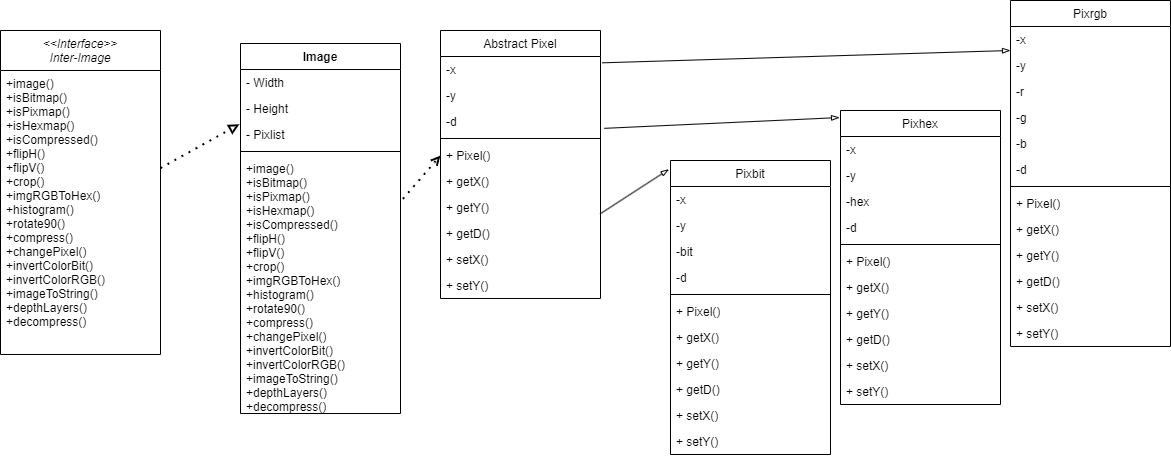

The diagram above was exported from draw.io. Its source (the exported page's mxGraphModel, read from the mxfile embedded in the PNG):
<mxGraphModel dx="953" dy="527" grid="1" gridSize="10" guides="1" tooltips="1" connect="1" arrows="1" fold="1" page="1" pageScale="1" pageWidth="827" pageHeight="1169" math="0" shadow="0">
  <root>
    <mxCell id="WIyWlLk6GJQsqaUBKTNV-0" />
    <mxCell id="WIyWlLk6GJQsqaUBKTNV-1" parent="WIyWlLk6GJQsqaUBKTNV-0" />
    <mxCell id="zkfFHV4jXpPFQw0GAbJ--0" value="&lt;&lt;Interface&gt;&gt;&#10;Inter-Image" style="swimlane;fontStyle=2;align=center;verticalAlign=top;childLayout=stackLayout;horizontal=1;startSize=40;horizontalStack=0;resizeParent=1;resizeLast=0;collapsible=1;marginBottom=0;rounded=0;shadow=0;strokeWidth=1;" parent="WIyWlLk6GJQsqaUBKTNV-1" vertex="1">
      <mxGeometry x="40" y="30" width="160" height="324" as="geometry">
        <mxRectangle x="230" y="140" width="160" height="26" as="alternateBounds" />
      </mxGeometry>
    </mxCell>
    <mxCell id="zkfFHV4jXpPFQw0GAbJ--5" value="+image()&#10;+isBitmap()&#10;+isPixmap()&#10;+isHexmap()&#10;+isCompressed()&#10;+flipH()&#10;+flipV()&#10;+crop()&#10;+imgRGBToHex()&#10;+histogram()&#10;+rotate90()&#10;+compress()&#10;+changePixel()&#10;+invertColorBit()&#10;+invertColorRGB()&#10;+imageToString()&#10;+depthLayers()&#10;+decompress()" style="text;align=left;verticalAlign=top;spacingLeft=4;spacingRight=4;overflow=hidden;rotatable=0;points=[[0,0.5],[1,0.5]];portConstraint=eastwest;" parent="zkfFHV4jXpPFQw0GAbJ--0" vertex="1">
      <mxGeometry y="40" width="160" height="284" as="geometry" />
    </mxCell>
    <mxCell id="zkfFHV4jXpPFQw0GAbJ--17" value="Abstract Pixel" style="swimlane;fontStyle=0;align=center;verticalAlign=top;childLayout=stackLayout;horizontal=1;startSize=26;horizontalStack=0;resizeParent=1;resizeLast=0;collapsible=1;marginBottom=0;rounded=0;shadow=0;strokeWidth=1;" parent="WIyWlLk6GJQsqaUBKTNV-1" vertex="1">
      <mxGeometry x="480" y="30" width="160" height="268" as="geometry">
        <mxRectangle x="550" y="140" width="160" height="26" as="alternateBounds" />
      </mxGeometry>
    </mxCell>
    <mxCell id="zkfFHV4jXpPFQw0GAbJ--18" value="-x" style="text;align=left;verticalAlign=top;spacingLeft=4;spacingRight=4;overflow=hidden;rotatable=0;points=[[0,0.5],[1,0.5]];portConstraint=eastwest;" parent="zkfFHV4jXpPFQw0GAbJ--17" vertex="1">
      <mxGeometry y="26" width="160" height="26" as="geometry" />
    </mxCell>
    <mxCell id="zkfFHV4jXpPFQw0GAbJ--19" value="-y" style="text;align=left;verticalAlign=top;spacingLeft=4;spacingRight=4;overflow=hidden;rotatable=0;points=[[0,0.5],[1,0.5]];portConstraint=eastwest;rounded=0;shadow=0;html=0;" parent="zkfFHV4jXpPFQw0GAbJ--17" vertex="1">
      <mxGeometry y="52" width="160" height="26" as="geometry" />
    </mxCell>
    <mxCell id="zkfFHV4jXpPFQw0GAbJ--20" value="-d" style="text;align=left;verticalAlign=top;spacingLeft=4;spacingRight=4;overflow=hidden;rotatable=0;points=[[0,0.5],[1,0.5]];portConstraint=eastwest;rounded=0;shadow=0;html=0;" parent="zkfFHV4jXpPFQw0GAbJ--17" vertex="1">
      <mxGeometry y="78" width="160" height="26" as="geometry" />
    </mxCell>
    <mxCell id="zkfFHV4jXpPFQw0GAbJ--23" value="" style="line;html=1;strokeWidth=1;align=left;verticalAlign=middle;spacingTop=-1;spacingLeft=3;spacingRight=3;rotatable=0;labelPosition=right;points=[];portConstraint=eastwest;" parent="zkfFHV4jXpPFQw0GAbJ--17" vertex="1">
      <mxGeometry y="104" width="160" height="8" as="geometry" />
    </mxCell>
    <mxCell id="zkfFHV4jXpPFQw0GAbJ--24" value="+ Pixel()" style="text;align=left;verticalAlign=top;spacingLeft=4;spacingRight=4;overflow=hidden;rotatable=0;points=[[0,0.5],[1,0.5]];portConstraint=eastwest;html=1;" parent="zkfFHV4jXpPFQw0GAbJ--17" vertex="1">
      <mxGeometry y="112" width="160" height="26" as="geometry" />
    </mxCell>
    <mxCell id="zkfFHV4jXpPFQw0GAbJ--25" value="+ getX()" style="text;align=left;verticalAlign=top;spacingLeft=4;spacingRight=4;overflow=hidden;rotatable=0;points=[[0,0.5],[1,0.5]];portConstraint=eastwest;" parent="zkfFHV4jXpPFQw0GAbJ--17" vertex="1">
      <mxGeometry y="138" width="160" height="26" as="geometry" />
    </mxCell>
    <mxCell id="j4iOM0rGFcqgTuEt-wn2-18" value="+ getY()" style="text;align=left;verticalAlign=top;spacingLeft=4;spacingRight=4;overflow=hidden;rotatable=0;points=[[0,0.5],[1,0.5]];portConstraint=eastwest;" vertex="1" parent="zkfFHV4jXpPFQw0GAbJ--17">
      <mxGeometry y="164" width="160" height="26" as="geometry" />
    </mxCell>
    <mxCell id="j4iOM0rGFcqgTuEt-wn2-19" value="+ getD()" style="text;align=left;verticalAlign=top;spacingLeft=4;spacingRight=4;overflow=hidden;rotatable=0;points=[[0,0.5],[1,0.5]];portConstraint=eastwest;" vertex="1" parent="zkfFHV4jXpPFQw0GAbJ--17">
      <mxGeometry y="190" width="160" height="26" as="geometry" />
    </mxCell>
    <mxCell id="j4iOM0rGFcqgTuEt-wn2-21" value="+ setX()" style="text;align=left;verticalAlign=top;spacingLeft=4;spacingRight=4;overflow=hidden;rotatable=0;points=[[0,0.5],[1,0.5]];portConstraint=eastwest;" vertex="1" parent="zkfFHV4jXpPFQw0GAbJ--17">
      <mxGeometry y="216" width="160" height="26" as="geometry" />
    </mxCell>
    <mxCell id="j4iOM0rGFcqgTuEt-wn2-20" value="+ setY()" style="text;align=left;verticalAlign=top;spacingLeft=4;spacingRight=4;overflow=hidden;rotatable=0;points=[[0,0.5],[1,0.5]];portConstraint=eastwest;" vertex="1" parent="zkfFHV4jXpPFQw0GAbJ--17">
      <mxGeometry y="242" width="160" height="26" as="geometry" />
    </mxCell>
    <mxCell id="j4iOM0rGFcqgTuEt-wn2-9" value="Image" style="swimlane;fontStyle=1;align=center;verticalAlign=top;childLayout=stackLayout;horizontal=1;startSize=26;horizontalStack=0;resizeParent=1;resizeParentMax=0;resizeLast=0;collapsible=1;marginBottom=0;" vertex="1" parent="WIyWlLk6GJQsqaUBKTNV-1">
      <mxGeometry x="280" y="43" width="160" height="370" as="geometry" />
    </mxCell>
    <mxCell id="j4iOM0rGFcqgTuEt-wn2-13" value="- Width" style="text;strokeColor=none;fillColor=none;align=left;verticalAlign=top;spacingLeft=4;spacingRight=4;overflow=hidden;rotatable=0;points=[[0,0.5],[1,0.5]];portConstraint=eastwest;" vertex="1" parent="j4iOM0rGFcqgTuEt-wn2-9">
      <mxGeometry y="26" width="160" height="26" as="geometry" />
    </mxCell>
    <mxCell id="j4iOM0rGFcqgTuEt-wn2-10" value="- Height" style="text;strokeColor=none;fillColor=none;align=left;verticalAlign=top;spacingLeft=4;spacingRight=4;overflow=hidden;rotatable=0;points=[[0,0.5],[1,0.5]];portConstraint=eastwest;" vertex="1" parent="j4iOM0rGFcqgTuEt-wn2-9">
      <mxGeometry y="52" width="160" height="26" as="geometry" />
    </mxCell>
    <mxCell id="j4iOM0rGFcqgTuEt-wn2-14" value="- Pixlist" style="text;strokeColor=none;fillColor=none;align=left;verticalAlign=top;spacingLeft=4;spacingRight=4;overflow=hidden;rotatable=0;points=[[0,0.5],[1,0.5]];portConstraint=eastwest;" vertex="1" parent="j4iOM0rGFcqgTuEt-wn2-9">
      <mxGeometry y="78" width="160" height="26" as="geometry" />
    </mxCell>
    <mxCell id="j4iOM0rGFcqgTuEt-wn2-11" value="" style="line;strokeWidth=1;fillColor=none;align=left;verticalAlign=middle;spacingTop=-1;spacingLeft=3;spacingRight=3;rotatable=0;labelPosition=right;points=[];portConstraint=eastwest;strokeColor=inherit;" vertex="1" parent="j4iOM0rGFcqgTuEt-wn2-9">
      <mxGeometry y="104" width="160" height="8" as="geometry" />
    </mxCell>
    <mxCell id="j4iOM0rGFcqgTuEt-wn2-12" value="+image()&#10;+isBitmap()&#10;+isPixmap()&#10;+isHexmap()&#10;+isCompressed()&#10;+flipH()&#10;+flipV()&#10;+crop()&#10;+imgRGBToHex()&#10;+histogram()&#10;+rotate90()&#10;+compress()&#10;+changePixel()&#10;+invertColorBit()&#10;+invertColorRGB()&#10;+imageToString()&#10;+depthLayers()&#10;+decompress()" style="text;strokeColor=none;fillColor=none;align=left;verticalAlign=top;spacingLeft=4;spacingRight=4;overflow=hidden;rotatable=0;points=[[0,0.5],[1,0.5]];portConstraint=eastwest;" vertex="1" parent="j4iOM0rGFcqgTuEt-wn2-9">
      <mxGeometry y="112" width="160" height="258" as="geometry" />
    </mxCell>
    <mxCell id="j4iOM0rGFcqgTuEt-wn2-15" value="" style="endArrow=block;dashed=1;html=1;dashPattern=1 3;strokeWidth=2;rounded=0;entryX=-0.007;entryY=0.106;entryDx=0;entryDy=0;entryPerimeter=0;endFill=0;" edge="1" parent="WIyWlLk6GJQsqaUBKTNV-1" source="zkfFHV4jXpPFQw0GAbJ--5" target="j4iOM0rGFcqgTuEt-wn2-14">
      <mxGeometry width="50" height="50" relative="1" as="geometry">
        <mxPoint x="240" y="220" as="sourcePoint" />
        <mxPoint x="290" y="170" as="targetPoint" />
      </mxGeometry>
    </mxCell>
    <mxCell id="j4iOM0rGFcqgTuEt-wn2-22" value="" style="endArrow=open;dashed=1;html=1;dashPattern=1 3;strokeWidth=2;rounded=0;exitX=1.015;exitY=0.168;exitDx=0;exitDy=0;exitPerimeter=0;entryX=0;entryY=0.5;entryDx=0;entryDy=0;endFill=0;" edge="1" parent="WIyWlLk6GJQsqaUBKTNV-1" source="j4iOM0rGFcqgTuEt-wn2-12" target="zkfFHV4jXpPFQw0GAbJ--24">
      <mxGeometry width="50" height="50" relative="1" as="geometry">
        <mxPoint x="450" y="220" as="sourcePoint" />
        <mxPoint x="500" y="170" as="targetPoint" />
      </mxGeometry>
    </mxCell>
    <mxCell id="j4iOM0rGFcqgTuEt-wn2-23" value="Pixbit" style="swimlane;fontStyle=0;align=center;verticalAlign=top;childLayout=stackLayout;horizontal=1;startSize=26;horizontalStack=0;resizeParent=1;resizeLast=0;collapsible=1;marginBottom=0;rounded=0;shadow=0;strokeWidth=1;" vertex="1" parent="WIyWlLk6GJQsqaUBKTNV-1">
      <mxGeometry x="710" y="160" width="160" height="294" as="geometry">
        <mxRectangle x="550" y="140" width="160" height="26" as="alternateBounds" />
      </mxGeometry>
    </mxCell>
    <mxCell id="j4iOM0rGFcqgTuEt-wn2-24" value="-x" style="text;align=left;verticalAlign=top;spacingLeft=4;spacingRight=4;overflow=hidden;rotatable=0;points=[[0,0.5],[1,0.5]];portConstraint=eastwest;" vertex="1" parent="j4iOM0rGFcqgTuEt-wn2-23">
      <mxGeometry y="26" width="160" height="26" as="geometry" />
    </mxCell>
    <mxCell id="j4iOM0rGFcqgTuEt-wn2-25" value="-y" style="text;align=left;verticalAlign=top;spacingLeft=4;spacingRight=4;overflow=hidden;rotatable=0;points=[[0,0.5],[1,0.5]];portConstraint=eastwest;rounded=0;shadow=0;html=0;" vertex="1" parent="j4iOM0rGFcqgTuEt-wn2-23">
      <mxGeometry y="52" width="160" height="26" as="geometry" />
    </mxCell>
    <mxCell id="j4iOM0rGFcqgTuEt-wn2-34" value="-bit" style="text;align=left;verticalAlign=top;spacingLeft=4;spacingRight=4;overflow=hidden;rotatable=0;points=[[0,0.5],[1,0.5]];portConstraint=eastwest;rounded=0;shadow=0;html=0;" vertex="1" parent="j4iOM0rGFcqgTuEt-wn2-23">
      <mxGeometry y="78" width="160" height="26" as="geometry" />
    </mxCell>
    <mxCell id="j4iOM0rGFcqgTuEt-wn2-26" value="-d" style="text;align=left;verticalAlign=top;spacingLeft=4;spacingRight=4;overflow=hidden;rotatable=0;points=[[0,0.5],[1,0.5]];portConstraint=eastwest;rounded=0;shadow=0;html=0;" vertex="1" parent="j4iOM0rGFcqgTuEt-wn2-23">
      <mxGeometry y="104" width="160" height="26" as="geometry" />
    </mxCell>
    <mxCell id="j4iOM0rGFcqgTuEt-wn2-27" value="" style="line;html=1;strokeWidth=1;align=left;verticalAlign=middle;spacingTop=-1;spacingLeft=3;spacingRight=3;rotatable=0;labelPosition=right;points=[];portConstraint=eastwest;" vertex="1" parent="j4iOM0rGFcqgTuEt-wn2-23">
      <mxGeometry y="130" width="160" height="8" as="geometry" />
    </mxCell>
    <mxCell id="j4iOM0rGFcqgTuEt-wn2-28" value="+ Pixel()" style="text;align=left;verticalAlign=top;spacingLeft=4;spacingRight=4;overflow=hidden;rotatable=0;points=[[0,0.5],[1,0.5]];portConstraint=eastwest;html=1;" vertex="1" parent="j4iOM0rGFcqgTuEt-wn2-23">
      <mxGeometry y="138" width="160" height="26" as="geometry" />
    </mxCell>
    <mxCell id="j4iOM0rGFcqgTuEt-wn2-29" value="+ getX()" style="text;align=left;verticalAlign=top;spacingLeft=4;spacingRight=4;overflow=hidden;rotatable=0;points=[[0,0.5],[1,0.5]];portConstraint=eastwest;" vertex="1" parent="j4iOM0rGFcqgTuEt-wn2-23">
      <mxGeometry y="164" width="160" height="26" as="geometry" />
    </mxCell>
    <mxCell id="j4iOM0rGFcqgTuEt-wn2-30" value="+ getY()" style="text;align=left;verticalAlign=top;spacingLeft=4;spacingRight=4;overflow=hidden;rotatable=0;points=[[0,0.5],[1,0.5]];portConstraint=eastwest;" vertex="1" parent="j4iOM0rGFcqgTuEt-wn2-23">
      <mxGeometry y="190" width="160" height="26" as="geometry" />
    </mxCell>
    <mxCell id="j4iOM0rGFcqgTuEt-wn2-31" value="+ getD()" style="text;align=left;verticalAlign=top;spacingLeft=4;spacingRight=4;overflow=hidden;rotatable=0;points=[[0,0.5],[1,0.5]];portConstraint=eastwest;" vertex="1" parent="j4iOM0rGFcqgTuEt-wn2-23">
      <mxGeometry y="216" width="160" height="26" as="geometry" />
    </mxCell>
    <mxCell id="j4iOM0rGFcqgTuEt-wn2-32" value="+ setX()" style="text;align=left;verticalAlign=top;spacingLeft=4;spacingRight=4;overflow=hidden;rotatable=0;points=[[0,0.5],[1,0.5]];portConstraint=eastwest;" vertex="1" parent="j4iOM0rGFcqgTuEt-wn2-23">
      <mxGeometry y="242" width="160" height="26" as="geometry" />
    </mxCell>
    <mxCell id="j4iOM0rGFcqgTuEt-wn2-33" value="+ setY()" style="text;align=left;verticalAlign=top;spacingLeft=4;spacingRight=4;overflow=hidden;rotatable=0;points=[[0,0.5],[1,0.5]];portConstraint=eastwest;" vertex="1" parent="j4iOM0rGFcqgTuEt-wn2-23">
      <mxGeometry y="268" width="160" height="26" as="geometry" />
    </mxCell>
    <mxCell id="j4iOM0rGFcqgTuEt-wn2-35" value="Pixhex" style="swimlane;fontStyle=0;align=center;verticalAlign=top;childLayout=stackLayout;horizontal=1;startSize=26;horizontalStack=0;resizeParent=1;resizeLast=0;collapsible=1;marginBottom=0;rounded=0;shadow=0;strokeWidth=1;" vertex="1" parent="WIyWlLk6GJQsqaUBKTNV-1">
      <mxGeometry x="880" y="110" width="160" height="294" as="geometry">
        <mxRectangle x="550" y="140" width="160" height="26" as="alternateBounds" />
      </mxGeometry>
    </mxCell>
    <mxCell id="j4iOM0rGFcqgTuEt-wn2-36" value="-x" style="text;align=left;verticalAlign=top;spacingLeft=4;spacingRight=4;overflow=hidden;rotatable=0;points=[[0,0.5],[1,0.5]];portConstraint=eastwest;" vertex="1" parent="j4iOM0rGFcqgTuEt-wn2-35">
      <mxGeometry y="26" width="160" height="26" as="geometry" />
    </mxCell>
    <mxCell id="j4iOM0rGFcqgTuEt-wn2-37" value="-y" style="text;align=left;verticalAlign=top;spacingLeft=4;spacingRight=4;overflow=hidden;rotatable=0;points=[[0,0.5],[1,0.5]];portConstraint=eastwest;rounded=0;shadow=0;html=0;" vertex="1" parent="j4iOM0rGFcqgTuEt-wn2-35">
      <mxGeometry y="52" width="160" height="26" as="geometry" />
    </mxCell>
    <mxCell id="j4iOM0rGFcqgTuEt-wn2-38" value="-hex" style="text;align=left;verticalAlign=top;spacingLeft=4;spacingRight=4;overflow=hidden;rotatable=0;points=[[0,0.5],[1,0.5]];portConstraint=eastwest;rounded=0;shadow=0;html=0;" vertex="1" parent="j4iOM0rGFcqgTuEt-wn2-35">
      <mxGeometry y="78" width="160" height="26" as="geometry" />
    </mxCell>
    <mxCell id="j4iOM0rGFcqgTuEt-wn2-39" value="-d" style="text;align=left;verticalAlign=top;spacingLeft=4;spacingRight=4;overflow=hidden;rotatable=0;points=[[0,0.5],[1,0.5]];portConstraint=eastwest;rounded=0;shadow=0;html=0;" vertex="1" parent="j4iOM0rGFcqgTuEt-wn2-35">
      <mxGeometry y="104" width="160" height="26" as="geometry" />
    </mxCell>
    <mxCell id="j4iOM0rGFcqgTuEt-wn2-40" value="" style="line;html=1;strokeWidth=1;align=left;verticalAlign=middle;spacingTop=-1;spacingLeft=3;spacingRight=3;rotatable=0;labelPosition=right;points=[];portConstraint=eastwest;" vertex="1" parent="j4iOM0rGFcqgTuEt-wn2-35">
      <mxGeometry y="130" width="160" height="8" as="geometry" />
    </mxCell>
    <mxCell id="j4iOM0rGFcqgTuEt-wn2-41" value="+ Pixel()" style="text;align=left;verticalAlign=top;spacingLeft=4;spacingRight=4;overflow=hidden;rotatable=0;points=[[0,0.5],[1,0.5]];portConstraint=eastwest;html=1;" vertex="1" parent="j4iOM0rGFcqgTuEt-wn2-35">
      <mxGeometry y="138" width="160" height="26" as="geometry" />
    </mxCell>
    <mxCell id="j4iOM0rGFcqgTuEt-wn2-42" value="+ getX()" style="text;align=left;verticalAlign=top;spacingLeft=4;spacingRight=4;overflow=hidden;rotatable=0;points=[[0,0.5],[1,0.5]];portConstraint=eastwest;" vertex="1" parent="j4iOM0rGFcqgTuEt-wn2-35">
      <mxGeometry y="164" width="160" height="26" as="geometry" />
    </mxCell>
    <mxCell id="j4iOM0rGFcqgTuEt-wn2-43" value="+ getY()" style="text;align=left;verticalAlign=top;spacingLeft=4;spacingRight=4;overflow=hidden;rotatable=0;points=[[0,0.5],[1,0.5]];portConstraint=eastwest;" vertex="1" parent="j4iOM0rGFcqgTuEt-wn2-35">
      <mxGeometry y="190" width="160" height="26" as="geometry" />
    </mxCell>
    <mxCell id="j4iOM0rGFcqgTuEt-wn2-44" value="+ getD()" style="text;align=left;verticalAlign=top;spacingLeft=4;spacingRight=4;overflow=hidden;rotatable=0;points=[[0,0.5],[1,0.5]];portConstraint=eastwest;" vertex="1" parent="j4iOM0rGFcqgTuEt-wn2-35">
      <mxGeometry y="216" width="160" height="26" as="geometry" />
    </mxCell>
    <mxCell id="j4iOM0rGFcqgTuEt-wn2-45" value="+ setX()" style="text;align=left;verticalAlign=top;spacingLeft=4;spacingRight=4;overflow=hidden;rotatable=0;points=[[0,0.5],[1,0.5]];portConstraint=eastwest;" vertex="1" parent="j4iOM0rGFcqgTuEt-wn2-35">
      <mxGeometry y="242" width="160" height="26" as="geometry" />
    </mxCell>
    <mxCell id="j4iOM0rGFcqgTuEt-wn2-46" value="+ setY()" style="text;align=left;verticalAlign=top;spacingLeft=4;spacingRight=4;overflow=hidden;rotatable=0;points=[[0,0.5],[1,0.5]];portConstraint=eastwest;" vertex="1" parent="j4iOM0rGFcqgTuEt-wn2-35">
      <mxGeometry y="268" width="160" height="26" as="geometry" />
    </mxCell>
    <mxCell id="j4iOM0rGFcqgTuEt-wn2-47" value="Pixrgb" style="swimlane;fontStyle=0;align=center;verticalAlign=top;childLayout=stackLayout;horizontal=1;startSize=26;horizontalStack=0;resizeParent=1;resizeLast=0;collapsible=1;marginBottom=0;rounded=0;shadow=0;strokeWidth=1;" vertex="1" parent="WIyWlLk6GJQsqaUBKTNV-1">
      <mxGeometry x="1050" width="160" height="346" as="geometry">
        <mxRectangle x="550" y="140" width="160" height="26" as="alternateBounds" />
      </mxGeometry>
    </mxCell>
    <mxCell id="j4iOM0rGFcqgTuEt-wn2-48" value="-x" style="text;align=left;verticalAlign=top;spacingLeft=4;spacingRight=4;overflow=hidden;rotatable=0;points=[[0,0.5],[1,0.5]];portConstraint=eastwest;" vertex="1" parent="j4iOM0rGFcqgTuEt-wn2-47">
      <mxGeometry y="26" width="160" height="26" as="geometry" />
    </mxCell>
    <mxCell id="j4iOM0rGFcqgTuEt-wn2-49" value="-y" style="text;align=left;verticalAlign=top;spacingLeft=4;spacingRight=4;overflow=hidden;rotatable=0;points=[[0,0.5],[1,0.5]];portConstraint=eastwest;rounded=0;shadow=0;html=0;" vertex="1" parent="j4iOM0rGFcqgTuEt-wn2-47">
      <mxGeometry y="52" width="160" height="26" as="geometry" />
    </mxCell>
    <mxCell id="j4iOM0rGFcqgTuEt-wn2-50" value="-r" style="text;align=left;verticalAlign=top;spacingLeft=4;spacingRight=4;overflow=hidden;rotatable=0;points=[[0,0.5],[1,0.5]];portConstraint=eastwest;rounded=0;shadow=0;html=0;" vertex="1" parent="j4iOM0rGFcqgTuEt-wn2-47">
      <mxGeometry y="78" width="160" height="26" as="geometry" />
    </mxCell>
    <mxCell id="j4iOM0rGFcqgTuEt-wn2-60" value="-g" style="text;align=left;verticalAlign=top;spacingLeft=4;spacingRight=4;overflow=hidden;rotatable=0;points=[[0,0.5],[1,0.5]];portConstraint=eastwest;rounded=0;shadow=0;html=0;" vertex="1" parent="j4iOM0rGFcqgTuEt-wn2-47">
      <mxGeometry y="104" width="160" height="26" as="geometry" />
    </mxCell>
    <mxCell id="j4iOM0rGFcqgTuEt-wn2-59" value="-b" style="text;align=left;verticalAlign=top;spacingLeft=4;spacingRight=4;overflow=hidden;rotatable=0;points=[[0,0.5],[1,0.5]];portConstraint=eastwest;rounded=0;shadow=0;html=0;" vertex="1" parent="j4iOM0rGFcqgTuEt-wn2-47">
      <mxGeometry y="130" width="160" height="26" as="geometry" />
    </mxCell>
    <mxCell id="j4iOM0rGFcqgTuEt-wn2-51" value="-d" style="text;align=left;verticalAlign=top;spacingLeft=4;spacingRight=4;overflow=hidden;rotatable=0;points=[[0,0.5],[1,0.5]];portConstraint=eastwest;rounded=0;shadow=0;html=0;" vertex="1" parent="j4iOM0rGFcqgTuEt-wn2-47">
      <mxGeometry y="156" width="160" height="26" as="geometry" />
    </mxCell>
    <mxCell id="j4iOM0rGFcqgTuEt-wn2-52" value="" style="line;html=1;strokeWidth=1;align=left;verticalAlign=middle;spacingTop=-1;spacingLeft=3;spacingRight=3;rotatable=0;labelPosition=right;points=[];portConstraint=eastwest;" vertex="1" parent="j4iOM0rGFcqgTuEt-wn2-47">
      <mxGeometry y="182" width="160" height="8" as="geometry" />
    </mxCell>
    <mxCell id="j4iOM0rGFcqgTuEt-wn2-53" value="+ Pixel()" style="text;align=left;verticalAlign=top;spacingLeft=4;spacingRight=4;overflow=hidden;rotatable=0;points=[[0,0.5],[1,0.5]];portConstraint=eastwest;html=1;" vertex="1" parent="j4iOM0rGFcqgTuEt-wn2-47">
      <mxGeometry y="190" width="160" height="26" as="geometry" />
    </mxCell>
    <mxCell id="j4iOM0rGFcqgTuEt-wn2-54" value="+ getX()" style="text;align=left;verticalAlign=top;spacingLeft=4;spacingRight=4;overflow=hidden;rotatable=0;points=[[0,0.5],[1,0.5]];portConstraint=eastwest;" vertex="1" parent="j4iOM0rGFcqgTuEt-wn2-47">
      <mxGeometry y="216" width="160" height="26" as="geometry" />
    </mxCell>
    <mxCell id="j4iOM0rGFcqgTuEt-wn2-55" value="+ getY()" style="text;align=left;verticalAlign=top;spacingLeft=4;spacingRight=4;overflow=hidden;rotatable=0;points=[[0,0.5],[1,0.5]];portConstraint=eastwest;" vertex="1" parent="j4iOM0rGFcqgTuEt-wn2-47">
      <mxGeometry y="242" width="160" height="26" as="geometry" />
    </mxCell>
    <mxCell id="j4iOM0rGFcqgTuEt-wn2-56" value="+ getD()" style="text;align=left;verticalAlign=top;spacingLeft=4;spacingRight=4;overflow=hidden;rotatable=0;points=[[0,0.5],[1,0.5]];portConstraint=eastwest;" vertex="1" parent="j4iOM0rGFcqgTuEt-wn2-47">
      <mxGeometry y="268" width="160" height="26" as="geometry" />
    </mxCell>
    <mxCell id="j4iOM0rGFcqgTuEt-wn2-57" value="+ setX()" style="text;align=left;verticalAlign=top;spacingLeft=4;spacingRight=4;overflow=hidden;rotatable=0;points=[[0,0.5],[1,0.5]];portConstraint=eastwest;" vertex="1" parent="j4iOM0rGFcqgTuEt-wn2-47">
      <mxGeometry y="294" width="160" height="26" as="geometry" />
    </mxCell>
    <mxCell id="j4iOM0rGFcqgTuEt-wn2-58" value="+ setY()" style="text;align=left;verticalAlign=top;spacingLeft=4;spacingRight=4;overflow=hidden;rotatable=0;points=[[0,0.5],[1,0.5]];portConstraint=eastwest;" vertex="1" parent="j4iOM0rGFcqgTuEt-wn2-47">
      <mxGeometry y="320" width="160" height="26" as="geometry" />
    </mxCell>
    <mxCell id="j4iOM0rGFcqgTuEt-wn2-62" value="" style="endArrow=none;html=1;rounded=0;entryX=0.998;entryY=0.744;entryDx=0;entryDy=0;entryPerimeter=0;exitX=-0.01;exitY=0.03;exitDx=0;exitDy=0;exitPerimeter=0;startArrow=blockThin;startFill=0;" edge="1" parent="WIyWlLk6GJQsqaUBKTNV-1" source="j4iOM0rGFcqgTuEt-wn2-23" target="j4iOM0rGFcqgTuEt-wn2-18">
      <mxGeometry width="50" height="50" relative="1" as="geometry">
        <mxPoint x="700" y="316" as="sourcePoint" />
        <mxPoint x="750" y="266" as="targetPoint" />
      </mxGeometry>
    </mxCell>
    <mxCell id="j4iOM0rGFcqgTuEt-wn2-63" value="" style="endArrow=none;html=1;rounded=0;entryX=1.024;entryY=0.763;entryDx=0;entryDy=0;entryPerimeter=0;exitX=-0.006;exitY=0.024;exitDx=0;exitDy=0;exitPerimeter=0;startArrow=blockThin;startFill=0;" edge="1" parent="WIyWlLk6GJQsqaUBKTNV-1" source="j4iOM0rGFcqgTuEt-wn2-35" target="zkfFHV4jXpPFQw0GAbJ--20">
      <mxGeometry width="50" height="50" relative="1" as="geometry">
        <mxPoint x="827" y="315.9999999999999" as="sourcePoint" />
        <mxPoint x="877" y="265.9999999999999" as="targetPoint" />
      </mxGeometry>
    </mxCell>
    <mxCell id="j4iOM0rGFcqgTuEt-wn2-64" value="" style="endArrow=none;html=1;rounded=0;entryX=1.011;entryY=0.243;entryDx=0;entryDy=0;entryPerimeter=0;exitX=0;exitY=0.923;exitDx=0;exitDy=0;exitPerimeter=0;startArrow=blockThin;startFill=0;" edge="1" parent="WIyWlLk6GJQsqaUBKTNV-1" source="j4iOM0rGFcqgTuEt-wn2-48" target="zkfFHV4jXpPFQw0GAbJ--18">
      <mxGeometry width="50" height="50" relative="1" as="geometry">
        <mxPoint x="1010" y="315.9999999999999" as="sourcePoint" />
        <mxPoint x="1060" y="265.9999999999999" as="targetPoint" />
      </mxGeometry>
    </mxCell>
  </root>
</mxGraphModel>